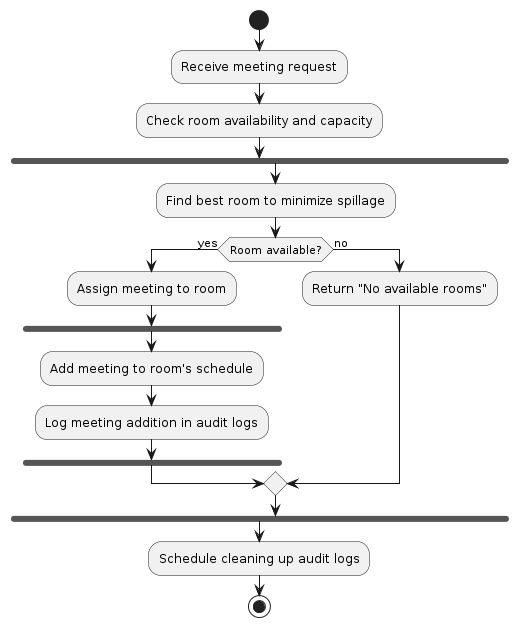

The diagram above was rendered by PlantUML. Its source (embedded in the PNG):
@startuml
|Scheduler|
start

:Receive meeting request;
:Check room availability and capacity;

fork
  |Scheduler|
  :Find best room to minimize spillage;
  if (Room available?) then (yes)
    :Assign meeting to room;
    fork
      :Add meeting to room's schedule;
      :Log meeting addition in audit logs;
    end fork
  else (no)
    :Return "No available rooms";
  endif
end fork

:Schedule cleaning up audit logs;
|Scheduler|
stop
@enduml